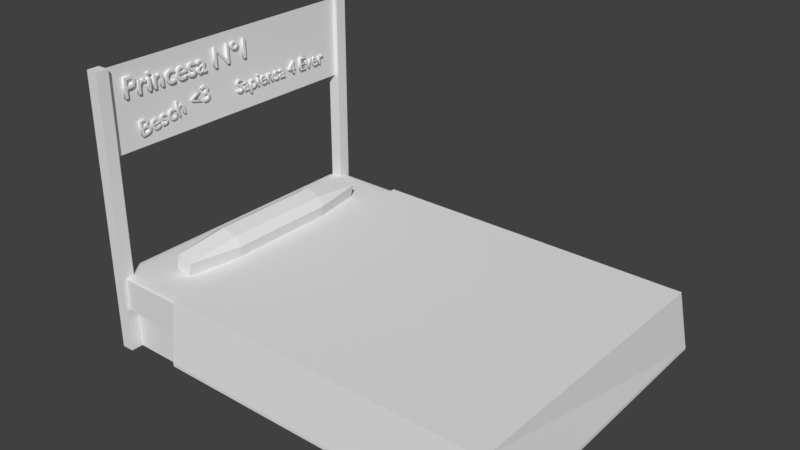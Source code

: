 # Source: cama.blend  (saved by Blender 2.78.0; exported with 4.5.12 LTS)
import bpy
from mathutils import Matrix  # noqa: F401  (used for matrix-valued properties, if any)

bpy.ops.wm.read_factory_settings(use_empty=True)
scene = bpy.context.scene
scene.name = 'Scene'

# ---- collections
col_collection_1 = bpy.data.collections.new('Collection 1'); scene.collection.children.link(col_collection_1)

# ---- materials (node trees are filled in below, after node groups)
mat_material = bpy.data.materials.new('Material')
mat_material.alpha_threshold = 0.0
mat_material.use_transparent_shadow = False
mat_material.roughness = 0.5
mat_material.line_color = (0.0, 0.0, 0.0, 1.0)

# ---- material node trees

# ---- world
world_world = bpy.data.worlds.new('World'); scene.world = world_world
world_world.color = (0.05088, 0.05088, 0.05088)
world_world.use_sun_shadow = False
world_world.sun_shadow_jitter_overblur = 0.0
world_world.cycles.sampling_method = 'MANUAL'

# ---- meshes
me_plane_001 = bpy.data.meshes.new('Plane.001')
me_plane_001.from_pydata([(-1.0, -1.0, 0.0), (1.0, -1.0, 0.0), (-1.0, 1.0, 0.0), (1.0, 1.0, 0.0)], [], [(0, 1, 3, 2)])
me_plane_001.use_remesh_preserve_volume = False
me_plane_001.use_remesh_preserve_attributes = False
me_plane_001.use_mirror_vertex_groups = False
me_plane_001.update()
me_cube_001 = bpy.data.meshes.new('Cube.001')
me_cube_001.from_pydata([(-1.0, -1.0, -1.0), (-1.0, -1.0, 1.0), (-1.0, 1.0, -1.0), (-1.0, 1.0, 1.0), (1.0, -1.0, -1.0), (1.0, -1.0, 1.0), (1.0, 1.0, -1.0), (1.0, 1.0, 1.0)], [], [(0, 1, 3, 2), (2, 3, 7, 6), (6, 7, 5, 4), (4, 5, 1, 0), (2, 6, 4, 0), (7, 3, 1, 5)])
me_cube_001.use_remesh_preserve_volume = False
me_cube_001.use_remesh_preserve_attributes = False
me_cube_001.use_mirror_vertex_groups = False
me_cube_001.update()
me_cube_004 = bpy.data.meshes.new('Cube.004')
me_cube_004.from_pydata([(-1.0, -1.0, -1.0), (-1.0, -1.0, 1.0), (-1.0, 1.0, -1.0), (-1.0, 1.0, 1.0), (1.0, -1.0, -1.0), (1.0, -1.0, 1.0), (1.0, 1.0, -1.0), (1.0, 1.0, 1.0)], [], [(0, 1, 3, 2), (2, 3, 7, 6), (6, 7, 5, 4), (4, 5, 1, 0), (2, 6, 4, 0), (7, 3, 1, 5)])
me_cube_004.use_remesh_preserve_volume = False
me_cube_004.use_remesh_preserve_attributes = False
me_cube_004.use_mirror_vertex_groups = False
me_cube_004.update()
me_cube = bpy.data.meshes.new('Cube')
me_cube.from_pydata([(1.0, 1.0, -1.0), (1.0, -1.0, -1.0), (-1.0, -1.0, -1.0), (-1.0, 1.0, -1.0), (1.0, 1.0, 1.0), (1.0, -1.0, 1.0), (-1.0, -1.0, 1.0), (-1.0, 1.0, 1.0)], [], [(0, 1, 2, 3), (4, 7, 6, 5), (0, 4, 5, 1), (1, 5, 6, 2), (2, 6, 7, 3), (4, 0, 3, 7)])
me_cube.materials.append(mat_material)
me_cube.use_remesh_preserve_volume = False
me_cube.use_remesh_preserve_attributes = False
me_cube.use_mirror_vertex_groups = False
me_cube.update()
me_plane = bpy.data.meshes.new('Plane')
me_plane.from_pydata([(-1.0, -0.7962, -1.181), (0.8698, -0.7962, -1.181), (-1.0, 0.8131, -1.181), (0.8377, 0.8131, -1.181), (-1.0, 0.8131, -1.112), (-1.0, -0.7962, -1.112), (0.8698, -0.7962, -1.112), (0.8377, 0.8131, -1.112), (-1.0, 0.7525, 0.0), (0.8377, 0.7525, -1.181), (-1.0, 0.7525, 0.06947), (0.8377, 0.7525, -1.112), (-1.0, -0.7603, 0.0), (-1.0, -0.7603, 0.06947), (0.8698, -0.7603, -1.181), (0.8698, -0.7603, -1.112), (0.8074, -0.7962, -1.181), (0.7753, 0.8131, -1.181), (0.8074, -0.7962, -1.112), (0.7753, 0.8131, -1.112), (0.8074, 0.7525, 0.06947), (0.8074, 0.7525, 0.0), (0.8074, -0.7603, 0.0), (0.8074, -0.7603, 0.06947)], [], [(21, 17, 3, 9), (20, 11, 7, 19), (17, 2, 4, 19), (16, 1, 6, 18), (9, 3, 7, 11), (12, 0, 5, 13), (2, 8, 10, 4), (14, 9, 11, 15), (23, 15, 11, 20), (22, 21, 9, 14), (16, 22, 14, 1), (18, 6, 15, 23), (1, 14, 15, 6), (8, 12, 13, 10), (5, 18, 23, 13), (0, 12, 22, 16), (12, 8, 21, 22), (13, 23, 20, 10), (0, 16, 18, 5), (3, 17, 19, 7), (10, 20, 19, 4), (8, 2, 17, 21)])
me_plane.use_remesh_preserve_volume = False
me_plane.use_remesh_preserve_attributes = False
me_plane.use_mirror_vertex_groups = False
me_plane.update()
me_cube_003 = bpy.data.meshes.new('Cube.003')
me_cube_003.from_pydata([(-1.0, -1.0, -1.0), (-1.0, -1.0, 1.0), (-1.0, 1.0, -1.0), (-1.0, 1.0, 1.0), (1.0, -1.0, -1.0), (1.0, -1.0, 1.0), (1.0, 1.0, -1.0), (1.0, 1.0, 1.0)], [], [(0, 1, 3, 2), (2, 3, 7, 6), (6, 7, 5, 4), (4, 5, 1, 0), (2, 6, 4, 0), (7, 3, 1, 5)])
me_cube_003.use_remesh_preserve_volume = False
me_cube_003.use_remesh_preserve_attributes = False
me_cube_003.use_mirror_vertex_groups = False
me_cube_003.update()

# ---- curves / text
txt_text = bpy.data.curves.new('Text', 'FONT')
txt_text.dimensions = '2D'
txt_text.body = 'Besch <3'
txt_text.use_path_clamp = True
txt_text.bevel_resolution = 0
txt_text.extrude = 0.079
txt_princesa_n__1 = bpy.data.curves.new('Princesa Nº 1', 'FONT')
txt_princesa_n__1.dimensions = '2D'
txt_princesa_n__1.body = 'Princesa Nº1'
txt_princesa_n__1.use_path_clamp = True
txt_princesa_n__1.bevel_resolution = 0
txt_princesa_n__1.extrude = 0.079
txt_princesa_n__1.bevel_depth = 0.001
txt_text_001 = bpy.data.curves.new('Text.001', 'FONT')
txt_text_001.dimensions = '2D'
txt_text_001.body = 'Sapiensa 4 Ever'
txt_text_001.use_path_clamp = True
txt_text_001.bevel_resolution = 0
txt_text_001.extrude = 0.079

# ---- objects
ob_cama = bpy.data.objects.new('Cama', None)
ob_besch = bpy.data.objects.new('Besch', txt_text)
ob_panel = bpy.data.objects.new('Panel', me_plane_001)
ob_princesa_n_1 = bpy.data.objects.new('Princesa Nº1', txt_princesa_n__1)
ob_almohada = bpy.data.objects.new('almohada', me_cube_001)
ob_sapiensa = bpy.data.objects.new('Sapiensa', txt_text_001)
ob_barra = bpy.data.objects.new('barra', me_cube_004)
ob_colchon = bpy.data.objects.new('colchon', me_cube)
ob_sabana = bpy.data.objects.new('sabana', me_plane)
ob_somier = bpy.data.objects.new('somier', me_cube_003)

# ---- transforms, parenting, visibility, modifiers, constraints
ob_cama.location = (0.0, 0.0, 3.233)
ob_cama.scale = (4.686, 4.686, 2.994)
ob_cama.empty_display_type = 'CUBE'
ob_cama.empty_image_offset = (0.0, 0.0)
ob_cama.lineart.crease_threshold = 0.0
ob_besch.parent = ob_cama
ob_besch.matrix_parent_inverse = Matrix(((0.2134, 0.0, 0.0, -0.0), (0.0, 0.2134, 0.0, -0.0), (0.0, 0.0, 0.334, -1.08), (0.0, 0.0, 0.0, 1.0)))
ob_besch.location = (-3.836, -2.194, 4.138)
ob_besch.rotation_euler = (1.571, -0.1588, 1.571)
ob_besch.scale = (0.4432, 0.4432, 0.4432)
ob_besch.lineart.crease_threshold = 0.0
ob_panel.parent = ob_cama
ob_panel.matrix_parent_inverse = Matrix(((0.2134, 0.0, 0.0, -0.0), (0.0, 0.2134, 0.0, -0.0), (0.0, 0.0, 0.334, -1.08), (0.0, 0.0, 0.0, 1.0)))
ob_panel.location = (-3.846, -0.04051, 4.735)
ob_panel.rotation_euler = (-0.0, 1.571, 0.0)
ob_panel.scale = (0.7959, 2.877, 1.0)
ob_panel.lineart.crease_threshold = 0.0
ob_princesa_n_1.parent = ob_cama
ob_princesa_n_1.matrix_parent_inverse = Matrix(((0.2134, 0.0, 0.0, -0.0), (0.0, 0.2134, 0.0, -0.0), (0.0, 0.0, 0.334, -1.08), (0.0, 0.0, 0.0, 1.0)))
ob_princesa_n_1.location = (-3.831, -2.47, 4.916)
ob_princesa_n_1.rotation_euler = (1.571, -0.008878, 1.571)
ob_princesa_n_1.scale = (0.5471, 0.5471, 0.5471)
ob_princesa_n_1.lineart.crease_threshold = 0.0
ob_almohada.parent = ob_cama
ob_almohada.matrix_parent_inverse = Matrix(((0.2134, 0.0, 0.0, -0.0), (0.0, 0.2134, 0.0, -0.0), (0.0, 0.0, 0.334, -1.08), (0.0, 0.0, 0.0, 1.0)))
ob_almohada.location = (-3.064, 0.0, 1.857)
ob_almohada.rotation_euler = (0.0, 0.2405, 0.0)
ob_almohada.scale = (0.317, 2.139, 0.301)
ob_almohada.lineart.crease_threshold = 0.0
_m = ob_almohada.modifiers.new('Bevel', 'BEVEL')
_m.width = 0.487
_m.width_pct = 0.487
_m.limit_method = 'NONE'
_m.spread = 0.0
ob_sapiensa.parent = ob_cama
ob_sapiensa.matrix_parent_inverse = Matrix(((0.2134, 0.0, 0.0, -0.0), (0.0, 0.2134, 0.0, -0.0), (0.0, 0.0, 0.334, -1.08), (0.0, 0.0, 0.0, 1.0)))
ob_sapiensa.location = (-3.822, 0.03172, 4.312)
ob_sapiensa.rotation_euler = (1.571, -0.0, 1.571)
ob_sapiensa.scale = (0.3695, 0.3695, 0.3695)
ob_sapiensa.lineart.crease_threshold = 0.0
ob_barra.parent = ob_cama
ob_barra.matrix_parent_inverse = Matrix(((0.2134, 0.0, 0.0, -0.0), (0.0, 0.2134, 0.0, -0.0), (0.0, 0.0, 0.334, -1.08), (0.0, 0.0, 0.0, 1.0)))
ob_barra.location = (-3.874, 2.851, 2.869)
ob_barra.scale = (0.1201, 0.1201, 2.669)
ob_barra.lineart.crease_threshold = 0.0
_m = ob_barra.modifiers.new('Array', 'ARRAY')
_m.constant_offset_displace = (0.0, 0.0, 0.0)
_m.relative_offset_displace = (0.0, -23.75, 0.0)
ob_colchon.parent = ob_cama
ob_colchon.matrix_parent_inverse = Matrix(((0.2134, 0.0, 0.0, -0.0), (0.0, 0.2134, 0.0, -0.0), (0.0, 0.0, 0.334, -1.08), (0.0, 0.0, 0.0, 1.0)))
ob_colchon.location = (0.0, 0.0, 1.358)
ob_colchon.scale = (4.048, 2.909, -0.33)
ob_colchon.lock_rotations_4d = False
ob_colchon.empty_display_type = 'ARROWS'
ob_colchon.lineart.crease_threshold = 0.0
_m = ob_colchon.modifiers.new('Bevel', 'BEVEL')
_m.width = 0.065
_m.width_pct = 0.065
_m.segments = 2
_m.limit_method = 'NONE'
_m.profile = 0.483
_m.spread = 0.0
ob_sabana.parent = ob_cama
ob_sabana.matrix_parent_inverse = Matrix(((0.2134, 0.0, 0.0, -0.0), (0.0, 0.2134, 0.0, -0.0), (0.0, 0.0, 0.334, -1.08), (0.0, 0.0, 0.0, 1.0)))
ob_sabana.location = (1.165, 0.0, 1.66)
ob_sabana.scale = (3.6, 3.856, 1.0)
ob_sabana.lineart.crease_threshold = 0.0
_m = ob_sabana.modifiers.new('Bevel', 'BEVEL')
_m.segments = 6
_m.limit_method = 'NONE'
_m.angle_limit = 0.0
_m.profile = 0.5595
_m.spread = 0.0
ob_somier.parent = ob_cama
ob_somier.matrix_parent_inverse = Matrix(((0.2134, 0.0, 0.0, -0.0), (0.0, 0.2134, 0.0, -0.0), (0.0, 0.0, 0.334, -1.08), (0.0, 0.0, 0.0, 1.0)))
ob_somier.location = (0.0, 0.0, 0.6443)
ob_somier.scale = (4.003, 2.739, 0.4414)
ob_somier.lineart.crease_threshold = 0.0

# ---- collection membership
col_collection_1.objects.link(ob_cama)
col_collection_1.objects.link(ob_besch)
col_collection_1.objects.link(ob_panel)
col_collection_1.objects.link(ob_princesa_n_1)
col_collection_1.objects.link(ob_almohada)
col_collection_1.objects.link(ob_sapiensa)
col_collection_1.objects.link(ob_barra)
col_collection_1.objects.link(ob_colchon)
col_collection_1.objects.link(ob_sabana)
col_collection_1.objects.link(ob_somier)

# ---- scene / render settings (as saved in the file)
scene.frame_start = 1; scene.frame_end = 250; scene.frame_set(0)
scene.render.engine = 'BLENDER_EEVEE_NEXT'
scene.render.resolution_percentage = 50
scene.render.dither_intensity = 0.0
scene.cycles.use_denoising = False
scene.cycles.samples = 128
scene.cycles.sampling_pattern = 'TABULATED_SOBOL'
scene.cycles.light_sampling_threshold = 0.0
scene.cycles.use_adaptive_sampling = False
scene.cycles.use_light_tree = False
scene.cycles.blur_glossy = 0.0
scene.cycles.sample_clamp_indirect = 0.0
scene.view_settings.view_transform = 'Standard'
bpy.context.view_layer.update()

# ---- added for rendering (the .blend has no active camera and no usable light): camera, sun
cam_auto = bpy.data.cameras.new('AutoCamera')
cam_auto.lens = 50.0
cam_auto.sensor_width = 36.0
cam_auto.clip_end = 1000.0
ob_auto_camera = bpy.data.objects.new('AutoCamera', cam_auto)
scene.collection.objects.link(ob_auto_camera)
ob_auto_camera.location = (10.9382, -12.9443, 11.52)
ob_auto_camera.rotation_euler = (1.09748, -7.21219e-08, 0.694738)
scene.camera = ob_auto_camera
light_auto_sun = bpy.data.lights.new('AutoSun', 'SUN')
light_auto_sun.energy = 3.0
light_auto_sun.angle = 0.0523599
ob_auto_sun = bpy.data.objects.new('AutoSun', light_auto_sun)
scene.collection.objects.link(ob_auto_sun)
ob_auto_sun.rotation_euler = (0.872665, 0.174533, 0.523599)
bpy.context.view_layer.update()
